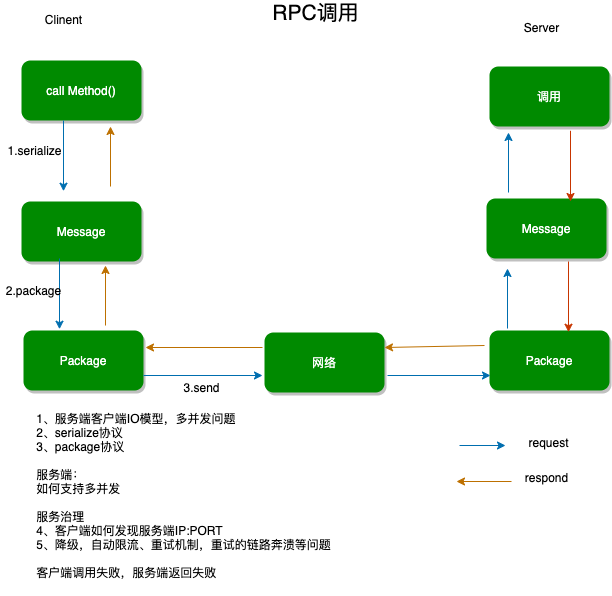

The diagram above was exported from draw.io. Its source (the exported page's mxGraphModel, read from the mxfile embedded in the PNG):
<mxGraphModel dx="677" dy="633" grid="0" gridSize="10" guides="1" tooltips="1" connect="1" arrows="1" fold="1" page="1" pageScale="1" pageWidth="827" pageHeight="1169" background="#ffffff" math="1" shadow="0">
  <root>
    <mxCell id="0" />
    <mxCell id="1" parent="0" />
    <mxCell id="34" value="call Method()" style="rounded=1;whiteSpace=wrap;html=1;fillColor=#008a00;fontColor=#ffffff;strokeColor=none;shadow=1;" parent="1" vertex="1">
      <mxGeometry x="134" y="100" width="120" height="60" as="geometry" />
    </mxCell>
    <mxCell id="36" value="Message" style="rounded=1;whiteSpace=wrap;html=1;fillColor=#008a00;fontColor=#ffffff;strokeColor=none;shadow=1;" vertex="1" parent="1">
      <mxGeometry x="134" y="241" width="120" height="60" as="geometry" />
    </mxCell>
    <mxCell id="38" value="Package" style="rounded=1;whiteSpace=wrap;html=1;fillColor=#008a00;fontColor=#ffffff;strokeColor=none;shadow=1;" vertex="1" parent="1">
      <mxGeometry x="136" y="370" width="120" height="60" as="geometry" />
    </mxCell>
    <mxCell id="39" value="网络" style="rounded=1;whiteSpace=wrap;html=1;fillColor=#008a00;fontColor=#ffffff;strokeColor=none;shadow=1;" vertex="1" parent="1">
      <mxGeometry x="377" y="372" width="120" height="60" as="geometry" />
    </mxCell>
    <mxCell id="41" value="Package" style="rounded=1;whiteSpace=wrap;html=1;fillColor=#008a00;fontColor=#ffffff;strokeColor=none;shadow=1;" vertex="1" parent="1">
      <mxGeometry x="602" y="370" width="120" height="60" as="geometry" />
    </mxCell>
    <mxCell id="43" value="Message" style="rounded=1;whiteSpace=wrap;html=1;fillColor=#008a00;fontColor=#ffffff;strokeColor=none;shadow=1;" vertex="1" parent="1">
      <mxGeometry x="599" y="238" width="120" height="60" as="geometry" />
    </mxCell>
    <mxCell id="44" value="调用" style="rounded=1;whiteSpace=wrap;html=1;fillColor=#008a00;fontColor=#ffffff;strokeColor=none;shadow=1;" vertex="1" parent="1">
      <mxGeometry x="602" y="106" width="120" height="60" as="geometry" />
    </mxCell>
    <mxCell id="47" value="" style="endArrow=classic;html=1;fillColor=#1ba1e2;strokeColor=#006EAF;" edge="1" parent="1">
      <mxGeometry width="50" height="50" relative="1" as="geometry">
        <mxPoint x="176" y="160" as="sourcePoint" />
        <mxPoint x="176" y="230.71067811865476" as="targetPoint" />
      </mxGeometry>
    </mxCell>
    <mxCell id="48" value="&lt;font color=&quot;#000000&quot;&gt;1.serialize&lt;/font&gt;" style="text;html=1;align=center;verticalAlign=middle;resizable=0;points=[];autosize=1;" vertex="1" parent="1">
      <mxGeometry x="115" y="181" width="64" height="18" as="geometry" />
    </mxCell>
    <mxCell id="49" value="" style="endArrow=classic;html=1;fillColor=#1ba1e2;strokeColor=#006EAF;" edge="1" parent="1">
      <mxGeometry width="50" height="50" relative="1" as="geometry">
        <mxPoint x="172" y="298" as="sourcePoint" />
        <mxPoint x="172" y="368.71067811865476" as="targetPoint" />
      </mxGeometry>
    </mxCell>
    <mxCell id="50" value="&lt;font color=&quot;#000000&quot;&gt;2.package&lt;/font&gt;" style="text;html=1;align=center;verticalAlign=middle;resizable=0;points=[];autosize=1;" vertex="1" parent="1">
      <mxGeometry x="113" y="321" width="65" height="18" as="geometry" />
    </mxCell>
    <mxCell id="51" value="" style="endArrow=classic;html=1;fillColor=#1ba1e2;strokeColor=#006EAF;" edge="1" parent="1">
      <mxGeometry width="50" height="50" relative="1" as="geometry">
        <mxPoint x="256" y="415" as="sourcePoint" />
        <mxPoint x="375" y="415" as="targetPoint" />
      </mxGeometry>
    </mxCell>
    <mxCell id="52" value="&lt;font color=&quot;#000000&quot;&gt;3.send&lt;br&gt;&lt;/font&gt;" style="text;html=1;align=center;verticalAlign=middle;resizable=0;points=[];autosize=1;" vertex="1" parent="1">
      <mxGeometry x="291" y="418" width="46" height="18" as="geometry" />
    </mxCell>
    <mxCell id="53" value="" style="endArrow=classic;html=1;fillColor=#1ba1e2;strokeColor=#006EAF;" edge="1" parent="1">
      <mxGeometry width="50" height="50" relative="1" as="geometry">
        <mxPoint x="500" y="415" as="sourcePoint" />
        <mxPoint x="603" y="415" as="targetPoint" />
      </mxGeometry>
    </mxCell>
    <mxCell id="54" value="" style="endArrow=classic;html=1;fillColor=#1ba1e2;strokeColor=#006EAF;exitX=0.15;exitY=-0.033;exitDx=0;exitDy=0;exitPerimeter=0;" edge="1" parent="1" source="41">
      <mxGeometry width="50" height="50" relative="1" as="geometry">
        <mxPoint x="554" y="299.29" as="sourcePoint" />
        <mxPoint x="620" y="308" as="targetPoint" />
      </mxGeometry>
    </mxCell>
    <mxCell id="55" value="" style="endArrow=classic;html=1;fillColor=#1ba1e2;strokeColor=#006EAF;exitX=0.15;exitY=-0.033;exitDx=0;exitDy=0;exitPerimeter=0;" edge="1" parent="1">
      <mxGeometry width="50" height="50" relative="1" as="geometry">
        <mxPoint x="621" y="232.01999999999998" as="sourcePoint" />
        <mxPoint x="621" y="172" as="targetPoint" />
      </mxGeometry>
    </mxCell>
    <mxCell id="56" value="" style="endArrow=classic;html=1;fillColor=#fa6800;strokeColor=#C73500;" edge="1" parent="1">
      <mxGeometry width="50" height="50" relative="1" as="geometry">
        <mxPoint x="683" y="170.29" as="sourcePoint" />
        <mxPoint x="683" y="241.00067811865475" as="targetPoint" />
      </mxGeometry>
    </mxCell>
    <mxCell id="57" value="" style="endArrow=classic;html=1;fillColor=#fa6800;strokeColor=#C73500;" edge="1" parent="1">
      <mxGeometry width="50" height="50" relative="1" as="geometry">
        <mxPoint x="681" y="300.99999999999994" as="sourcePoint" />
        <mxPoint x="681" y="371.7106781186547" as="targetPoint" />
      </mxGeometry>
    </mxCell>
    <mxCell id="58" value="" style="endArrow=classic;html=1;fillColor=#f0a30a;strokeColor=#BD7000;entryX=1;entryY=0.25;entryDx=0;entryDy=0;" edge="1" parent="1" target="39">
      <mxGeometry width="50" height="50" relative="1" as="geometry">
        <mxPoint x="597" y="385" as="sourcePoint" />
        <mxPoint x="508" y="354" as="targetPoint" />
      </mxGeometry>
    </mxCell>
    <mxCell id="59" value="" style="endArrow=classic;html=1;fillColor=#f0a30a;strokeColor=#BD7000;entryX=1;entryY=0.25;entryDx=0;entryDy=0;" edge="1" parent="1">
      <mxGeometry width="50" height="50" relative="1" as="geometry">
        <mxPoint x="375" y="387" as="sourcePoint" />
        <mxPoint x="258" y="387" as="targetPoint" />
      </mxGeometry>
    </mxCell>
    <mxCell id="60" value="" style="endArrow=classic;html=1;fillColor=#f0a30a;strokeColor=#BD7000;exitX=0.15;exitY=-0.033;exitDx=0;exitDy=0;exitPerimeter=0;" edge="1" parent="1">
      <mxGeometry width="50" height="50" relative="1" as="geometry">
        <mxPoint x="223" y="226.01999999999998" as="sourcePoint" />
        <mxPoint x="223" y="166" as="targetPoint" />
      </mxGeometry>
    </mxCell>
    <mxCell id="61" value="" style="endArrow=classic;html=1;fillColor=#f0a30a;strokeColor=#BD7000;exitX=0.15;exitY=-0.033;exitDx=0;exitDy=0;exitPerimeter=0;" edge="1" parent="1">
      <mxGeometry width="50" height="50" relative="1" as="geometry">
        <mxPoint x="218" y="365.02" as="sourcePoint" />
        <mxPoint x="218" y="305" as="targetPoint" />
      </mxGeometry>
    </mxCell>
    <mxCell id="62" value="&lt;div style=&quot;text-align: left&quot;&gt;&lt;span style=&quot;color: rgb(0 , 0 , 0)&quot;&gt;1、服务端客户端IO模型，多并发问题&lt;/span&gt;&lt;/div&gt;&lt;font color=&quot;#000000&quot;&gt;&lt;div style=&quot;text-align: left&quot;&gt;&lt;span&gt;2、serialize协议&lt;/span&gt;&lt;/div&gt;&lt;div style=&quot;text-align: left&quot;&gt;&lt;span&gt;3、package协议&lt;/span&gt;&lt;/div&gt;&lt;div style=&quot;text-align: left&quot;&gt;&lt;span&gt;&lt;br&gt;&lt;/span&gt;&lt;/div&gt;&lt;div style=&quot;text-align: left&quot;&gt;服务端：&lt;/div&gt;&lt;div style=&quot;text-align: left&quot;&gt;如何支持多并发&lt;/div&gt;&lt;div style=&quot;text-align: left&quot;&gt;&lt;br&gt;&lt;/div&gt;&lt;div style=&quot;text-align: left&quot;&gt;服务治理&lt;/div&gt;&lt;div style=&quot;text-align: left&quot;&gt;&lt;span&gt;4、客户端如何发现服务端IP:PORT&lt;/span&gt;&lt;/div&gt;&lt;div style=&quot;text-align: left&quot;&gt;&lt;span&gt;5、降级，自动限流、重试机制，重试的链路奔溃等问题&lt;/span&gt;&lt;/div&gt;&lt;div style=&quot;text-align: left&quot;&gt;&lt;span&gt;&lt;br&gt;&lt;/span&gt;&lt;/div&gt;&lt;div style=&quot;text-align: left&quot;&gt;&lt;span&gt;客户端调用失败，服务端返回失败&lt;/span&gt;&lt;/div&gt;&lt;div style=&quot;text-align: left&quot;&gt;&lt;span&gt;&lt;br&gt;&lt;/span&gt;&lt;/div&gt;&lt;/font&gt;" style="text;html=1;align=center;verticalAlign=middle;resizable=0;points=[];autosize=1;" vertex="1" parent="1">
      <mxGeometry x="143" y="449" width="305" height="186" as="geometry" />
    </mxCell>
    <mxCell id="63" value="" style="endArrow=classic;html=1;fillColor=#1ba1e2;strokeColor=#006EAF;" edge="1" parent="1">
      <mxGeometry width="50" height="50" relative="1" as="geometry">
        <mxPoint x="572" y="485" as="sourcePoint" />
        <mxPoint x="618" y="485" as="targetPoint" />
      </mxGeometry>
    </mxCell>
    <mxCell id="64" value="" style="endArrow=classic;html=1;fillColor=#f0a30a;strokeColor=#BD7000;entryX=1;entryY=0.25;entryDx=0;entryDy=0;" edge="1" parent="1">
      <mxGeometry width="50" height="50" relative="1" as="geometry">
        <mxPoint x="624" y="521" as="sourcePoint" />
        <mxPoint x="569" y="521" as="targetPoint" />
      </mxGeometry>
    </mxCell>
    <mxCell id="65" value="&lt;font color=&quot;#000000&quot;&gt;request&lt;/font&gt;" style="text;html=1;align=center;verticalAlign=middle;resizable=0;points=[];autosize=1;" vertex="1" parent="1">
      <mxGeometry x="636" y="473" width="50" height="18" as="geometry" />
    </mxCell>
    <mxCell id="66" value="&lt;font color=&quot;#000000&quot;&gt;respond&lt;/font&gt;" style="text;html=1;align=center;verticalAlign=middle;resizable=0;points=[];autosize=1;" vertex="1" parent="1">
      <mxGeometry x="632" y="508" width="53" height="18" as="geometry" />
    </mxCell>
    <mxCell id="67" value="&lt;font color=&quot;#000000&quot;&gt;Server&lt;/font&gt;" style="text;html=1;align=center;verticalAlign=middle;resizable=0;points=[];autosize=1;" vertex="1" parent="1">
      <mxGeometry x="631" y="58" width="45" height="18" as="geometry" />
    </mxCell>
    <mxCell id="68" value="&lt;font color=&quot;#030303&quot;&gt;Clinent&lt;/font&gt;" style="text;html=1;align=center;verticalAlign=middle;resizable=0;points=[];autosize=1;" vertex="1" parent="1">
      <mxGeometry x="152" y="50" width="47" height="18" as="geometry" />
    </mxCell>
    <mxCell id="69" value="&lt;font color=&quot;#000000&quot; style=&quot;font-size: 21px&quot;&gt;RPC调用&lt;/font&gt;" style="text;html=1;align=center;verticalAlign=middle;resizable=0;points=[];autosize=1;" vertex="1" parent="1">
      <mxGeometry x="380" y="42" width="96" height="21" as="geometry" />
    </mxCell>
  </root>
</mxGraphModel>